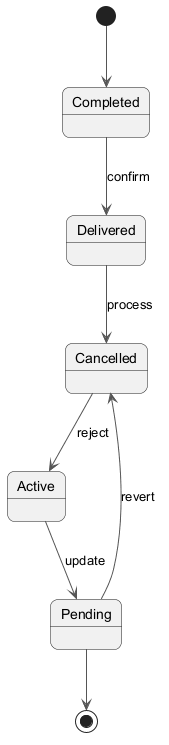

The diagram above was rendered by PlantUML. Its source (embedded in the PNG):
@startuml
skinparam backgroundColor #FFFFFF
skinparam roundCorner 15
skinparam ArrowColor #555555
[*] --> Completed
Completed --> Delivered : confirm
Delivered --> Cancelled : process
Cancelled --> Active : reject
Active --> Pending : update
Pending --> Cancelled : revert
Pending --> [*]
@enduml